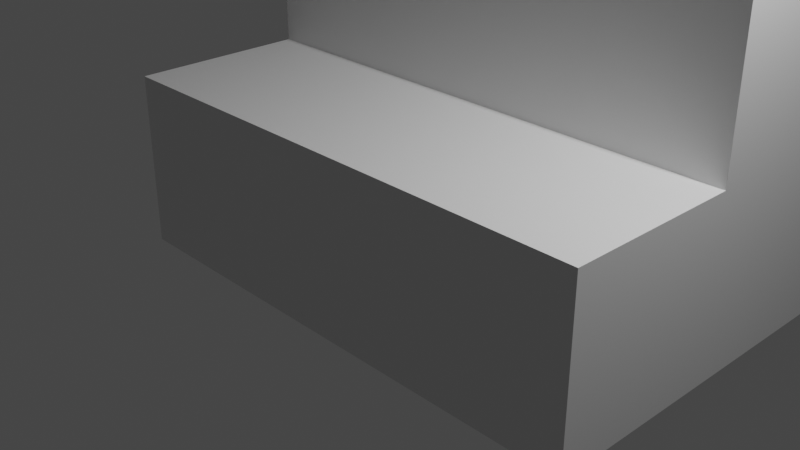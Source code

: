 # Source: blend.blend  (saved by Blender 3.4.6; exported with 4.5.12 LTS)
import bpy
from mathutils import Matrix  # noqa: F401  (used for matrix-valued properties, if any)

bpy.ops.wm.read_factory_settings(use_empty=True)
scene = bpy.context.scene
scene.name = 'Scene'

# ---- collections
col_collection = bpy.data.collections.new('Collection'); scene.collection.children.link(col_collection)

# ---- materials (node trees are filled in below, after node groups)
mat_material = bpy.data.materials.new('Material')
mat_material.alpha_threshold = 0.0
mat_material.use_transparent_shadow = False
mat_material.roughness = 0.5
mat_material.line_color = (0.0, 0.0, 0.0, 1.0)
mat_material_001 = bpy.data.materials.new('Material.001')
mat_material_001.alpha_threshold = 0.0
mat_material_001.use_transparent_shadow = False
mat_material_001.roughness = 0.5
mat_material_001.line_color = (0.0, 0.0, 0.0, 1.0)
mat_material_002 = bpy.data.materials.new('Material.002')
mat_material_002.alpha_threshold = 0.0
mat_material_002.use_transparent_shadow = False
mat_material_002.roughness = 0.5
mat_material_002.line_color = (0.0, 0.0, 0.0, 1.0)
mat_material_003 = bpy.data.materials.new('Material.003')
mat_material_003.alpha_threshold = 0.0
mat_material_003.use_transparent_shadow = False
mat_material_003.roughness = 0.5
mat_material_003.line_color = (0.0, 0.0, 0.0, 1.0)
mat_material_004 = bpy.data.materials.new('Material.004')
mat_material_004.alpha_threshold = 0.0
mat_material_004.use_transparent_shadow = False
mat_material_004.roughness = 0.5
mat_material_004.line_color = (0.0, 0.0, 0.0, 1.0)
mat_material_005 = bpy.data.materials.new('Material.005')
mat_material_005.alpha_threshold = 0.0
mat_material_005.use_transparent_shadow = False
mat_material_005.roughness = 0.5
mat_material_005.line_color = (0.0, 0.0, 0.0, 1.0)

# ---- material node trees
mat_material.use_nodes = True; mat_material.node_tree.nodes.clear()
_N = mat_material.node_tree.nodes; _L = mat_material.node_tree.links
n0 = _N.new('ShaderNodeOutputMaterial'); n0.name = 'Material Output'; n0.location = (300, 300)
n1 = _N.new('ShaderNodeBsdfPrincipled'); n1.name = 'Principled BSDF'; n1.location = (10, 300)
n1.distribution = 'GGX'
n1.subsurface_method = 'RANDOM_WALK_SKIN'
n1.inputs[3].default_value = 1.45
n1.inputs[27].default_value = (0.0, 0.0, 0.0, 1.0)
n1.inputs[28].default_value = 1.0
_L.new(n1.outputs[0], n0.inputs[0])
n0.is_active_output = True
mat_material_001.use_nodes = True; mat_material_001.node_tree.nodes.clear()
_N = mat_material_001.node_tree.nodes; _L = mat_material_001.node_tree.links
n0 = _N.new('ShaderNodeOutputMaterial'); n0.name = 'Material Output'; n0.location = (300, 300)
n1 = _N.new('ShaderNodeBsdfPrincipled'); n1.name = 'Principled BSDF'; n1.location = (10, 300)
n1.distribution = 'GGX'
n1.subsurface_method = 'RANDOM_WALK_SKIN'
n1.inputs[3].default_value = 1.45
n1.inputs[27].default_value = (0.0, 0.0, 0.0, 1.0)
n1.inputs[28].default_value = 1.0
_L.new(n1.outputs[0], n0.inputs[0])
n0.is_active_output = True
mat_material_002.use_nodes = True; mat_material_002.node_tree.nodes.clear()
_N = mat_material_002.node_tree.nodes; _L = mat_material_002.node_tree.links
n0 = _N.new('ShaderNodeOutputMaterial'); n0.name = 'Material Output'; n0.location = (300, 300)
n1 = _N.new('ShaderNodeBsdfPrincipled'); n1.name = 'Principled BSDF'; n1.location = (10, 300)
n1.distribution = 'GGX'
n1.subsurface_method = 'RANDOM_WALK_SKIN'
n1.inputs[3].default_value = 1.45
n1.inputs[27].default_value = (0.0, 0.0, 0.0, 1.0)
n1.inputs[28].default_value = 1.0
_L.new(n1.outputs[0], n0.inputs[0])
n0.is_active_output = True
mat_material_003.use_nodes = True; mat_material_003.node_tree.nodes.clear()
_N = mat_material_003.node_tree.nodes; _L = mat_material_003.node_tree.links
n0 = _N.new('ShaderNodeOutputMaterial'); n0.name = 'Material Output'; n0.location = (300, 300)
n1 = _N.new('ShaderNodeBsdfPrincipled'); n1.name = 'Principled BSDF'; n1.location = (10, 300)
n1.distribution = 'GGX'
n1.subsurface_method = 'RANDOM_WALK_SKIN'
n1.inputs[3].default_value = 1.45
n1.inputs[27].default_value = (0.0, 0.0, 0.0, 1.0)
n1.inputs[28].default_value = 1.0
_L.new(n1.outputs[0], n0.inputs[0])
n0.is_active_output = True
mat_material_004.use_nodes = True; mat_material_004.node_tree.nodes.clear()
_N = mat_material_004.node_tree.nodes; _L = mat_material_004.node_tree.links
n0 = _N.new('ShaderNodeOutputMaterial'); n0.name = 'Material Output'; n0.location = (300, 300)
n1 = _N.new('ShaderNodeBsdfPrincipled'); n1.name = 'Principled BSDF'; n1.location = (10, 300)
n1.distribution = 'GGX'
n1.subsurface_method = 'RANDOM_WALK_SKIN'
n1.inputs[3].default_value = 1.45
n1.inputs[27].default_value = (0.0, 0.0, 0.0, 1.0)
n1.inputs[28].default_value = 1.0
_L.new(n1.outputs[0], n0.inputs[0])
n0.is_active_output = True
mat_material_005.use_nodes = True; mat_material_005.node_tree.nodes.clear()
_N = mat_material_005.node_tree.nodes; _L = mat_material_005.node_tree.links
n0 = _N.new('ShaderNodeOutputMaterial'); n0.name = 'Material Output'; n0.location = (300, 300)
n1 = _N.new('ShaderNodeBsdfPrincipled'); n1.name = 'Principled BSDF'; n1.location = (10, 300)
n1.distribution = 'GGX'
n1.subsurface_method = 'RANDOM_WALK_SKIN'
n1.inputs[3].default_value = 1.45
n1.inputs[27].default_value = (0.0, 0.0, 0.0, 1.0)
n1.inputs[28].default_value = 1.0
_L.new(n1.outputs[0], n0.inputs[0])
n0.is_active_output = True

# ---- world
world_world = bpy.data.worlds.new('World'); scene.world = world_world
world_world.use_nodes = True; world_world.node_tree.nodes.clear()
_N = world_world.node_tree.nodes; _L = world_world.node_tree.links
n0 = _N.new('ShaderNodeOutputWorld'); n0.name = 'World Output'; n0.location = (300, 300)
n1 = _N.new('ShaderNodeBackground'); n1.name = 'Background'; n1.location = (10, 300)
n1.inputs[0].default_value = (0.05088, 0.05088, 0.05088, 1.0)
_L.new(n1.outputs[0], n0.inputs[0])
n0.is_active_output = True
world_world.color = (0.05088, 0.05088, 0.05088)
world_world.use_sun_shadow = False
world_world.sun_shadow_jitter_overblur = 0.0

# ---- cameras
cam_camera = bpy.data.cameras.new('Camera')
cam_camera.clip_end = 100.0
cam_camera.ortho_scale = 7.314

# ---- lights
light_light = bpy.data.lights.new('Light', 'POINT')
light_light.transmission_factor = 0.0
light_light.energy = 1000.0
light_light.shadow_soft_size = 0.1
light_light.shadow_maximum_resolution = 0.006
light_light.use_absolute_resolution = True

# ---- meshes
me_cube = bpy.data.meshes.new('Cube')
me_cube.from_pydata([(1.0, 1.0, 1.0), (1.0, 1.0, -1.0), (1.0, -1.0, 1.0), (1.0, -1.0, -1.0), (-1.0, 1.0, 1.0), (-1.0, 1.0, -1.0), (-1.0, -1.0, 1.0), (-1.0, -1.0, -1.0)], [], [(0, 4, 6, 2), (3, 2, 6, 7), (7, 6, 4, 5), (5, 1, 3, 7), (1, 0, 2, 3), (5, 4, 0, 1)])
_uv = me_cube.uv_layers.new(name='UVMap')
_uv.uv.foreach_set('vector', [0.625, 0.5, 0.875, 0.5, 0.875, 0.75, 0.625, 0.75, 0.375, 0.75, 0.625, 0.75, 0.625, 1.0, 0.375, 1.0, 0.375, 0.0, 0.625, 0.0, 0.625, 0.25, 0.375, 0.25, 0.125, 0.5, 0.375, 0.5, 0.375, 0.75, 0.125, 0.75, 0.375, 0.5, 0.625, 0.5, 0.625, 0.75, 0.375, 0.75, 0.375, 0.25, 0.625, 0.25, 0.625, 0.5, 0.375, 0.5])
me_cube.materials.append(mat_material)
me_cube.use_mirror_vertex_groups = False
me_cube.update()
me_cube_001 = bpy.data.meshes.new('Cube.001')
me_cube_001.from_pydata([(1.0, 1.0, 1.0), (1.0, 1.0, -1.0), (1.0, -1.0, 1.0), (1.0, -1.0, -1.0), (-1.0, 1.0, 1.0), (-1.0, 1.0, -1.0), (-1.0, -1.0, 1.0), (-1.0, -1.0, -1.0)], [], [(0, 4, 6, 2), (3, 2, 6, 7), (7, 6, 4, 5), (5, 1, 3, 7), (1, 0, 2, 3), (5, 4, 0, 1)])
_uv = me_cube_001.uv_layers.new(name='UVMap')
_uv.uv.foreach_set('vector', [0.625, 0.5, 0.875, 0.5, 0.875, 0.75, 0.625, 0.75, 0.375, 0.75, 0.625, 0.75, 0.625, 1.0, 0.375, 1.0, 0.375, 0.0, 0.625, 0.0, 0.625, 0.25, 0.375, 0.25, 0.125, 0.5, 0.375, 0.5, 0.375, 0.75, 0.125, 0.75, 0.375, 0.5, 0.625, 0.5, 0.625, 0.75, 0.375, 0.75, 0.375, 0.25, 0.625, 0.25, 0.625, 0.5, 0.375, 0.5])
me_cube_001.materials.append(mat_material_001)
me_cube_001.use_mirror_vertex_groups = False
me_cube_001.update()
me_cube_002 = bpy.data.meshes.new('Cube.002')
me_cube_002.from_pydata([(1.0, 1.0, 1.0), (1.0, 1.0, -1.0), (1.0, -1.0, 1.0), (1.0, -1.0, -1.0), (-1.0, 1.0, 1.0), (-1.0, 1.0, -1.0), (-1.0, -1.0, 1.0), (-1.0, -1.0, -1.0)], [], [(0, 4, 6, 2), (3, 2, 6, 7), (7, 6, 4, 5), (5, 1, 3, 7), (1, 0, 2, 3), (5, 4, 0, 1)])
_uv = me_cube_002.uv_layers.new(name='UVMap')
_uv.uv.foreach_set('vector', [0.625, 0.5, 0.875, 0.5, 0.875, 0.75, 0.625, 0.75, 0.375, 0.75, 0.625, 0.75, 0.625, 1.0, 0.375, 1.0, 0.375, 0.0, 0.625, 0.0, 0.625, 0.25, 0.375, 0.25, 0.125, 0.5, 0.375, 0.5, 0.375, 0.75, 0.125, 0.75, 0.375, 0.5, 0.625, 0.5, 0.625, 0.75, 0.375, 0.75, 0.375, 0.25, 0.625, 0.25, 0.625, 0.5, 0.375, 0.5])
me_cube_002.materials.append(mat_material_002)
me_cube_002.use_mirror_vertex_groups = False
me_cube_002.update()
me_cube_003 = bpy.data.meshes.new('Cube.003')
me_cube_003.from_pydata([(1.0, 1.0, 1.0), (1.0, 1.0, -1.0), (1.0, -1.0, 1.0), (1.0, -1.0, -1.0), (-1.0, 1.0, 1.0), (-1.0, 1.0, -1.0), (-1.0, -1.0, 1.0), (-1.0, -1.0, -1.0)], [], [(0, 4, 6, 2), (3, 2, 6, 7), (7, 6, 4, 5), (5, 1, 3, 7), (1, 0, 2, 3), (5, 4, 0, 1)])
_uv = me_cube_003.uv_layers.new(name='UVMap')
_uv.uv.foreach_set('vector', [0.625, 0.5, 0.875, 0.5, 0.875, 0.75, 0.625, 0.75, 0.375, 0.75, 0.625, 0.75, 0.625, 1.0, 0.375, 1.0, 0.375, 0.0, 0.625, 0.0, 0.625, 0.25, 0.375, 0.25, 0.125, 0.5, 0.375, 0.5, 0.375, 0.75, 0.125, 0.75, 0.375, 0.5, 0.625, 0.5, 0.625, 0.75, 0.375, 0.75, 0.375, 0.25, 0.625, 0.25, 0.625, 0.5, 0.375, 0.5])
me_cube_003.materials.append(mat_material_003)
me_cube_003.use_mirror_vertex_groups = False
me_cube_003.update()
me_cube_004 = bpy.data.meshes.new('Cube.004')
me_cube_004.from_pydata([(1.0, 1.0, 1.0), (1.0, 1.0, -1.0), (1.0, -1.0, 1.0), (1.0, -1.0, -1.0), (-1.0, 1.0, 1.0), (-1.0, 1.0, -1.0), (-1.0, -1.0, 1.0), (-1.0, -1.0, -1.0)], [], [(0, 4, 6, 2), (3, 2, 6, 7), (7, 6, 4, 5), (5, 1, 3, 7), (1, 0, 2, 3), (5, 4, 0, 1)])
_uv = me_cube_004.uv_layers.new(name='UVMap')
_uv.uv.foreach_set('vector', [0.625, 0.5, 0.875, 0.5, 0.875, 0.75, 0.625, 0.75, 0.375, 0.75, 0.625, 0.75, 0.625, 1.0, 0.375, 1.0, 0.375, 0.0, 0.625, 0.0, 0.625, 0.25, 0.375, 0.25, 0.125, 0.5, 0.375, 0.5, 0.375, 0.75, 0.125, 0.75, 0.375, 0.5, 0.625, 0.5, 0.625, 0.75, 0.375, 0.75, 0.375, 0.25, 0.625, 0.25, 0.625, 0.5, 0.375, 0.5])
me_cube_004.materials.append(mat_material_004)
me_cube_004.use_mirror_vertex_groups = False
me_cube_004.update()
me_cube_005 = bpy.data.meshes.new('Cube.005')
me_cube_005.from_pydata([(1.0, 1.0, 1.0), (1.0, 1.0, -1.0), (1.0, -1.0, 1.0), (1.0, -1.0, -1.0), (-1.0, 1.0, 1.0), (-1.0, 1.0, -1.0), (-1.0, -1.0, 1.0), (-1.0, -1.0, -1.0)], [], [(0, 4, 6, 2), (3, 2, 6, 7), (7, 6, 4, 5), (5, 1, 3, 7), (1, 0, 2, 3), (5, 4, 0, 1)])
_uv = me_cube_005.uv_layers.new(name='UVMap')
_uv.uv.foreach_set('vector', [0.625, 0.5, 0.875, 0.5, 0.875, 0.75, 0.625, 0.75, 0.375, 0.75, 0.625, 0.75, 0.625, 1.0, 0.375, 1.0, 0.375, 0.0, 0.625, 0.0, 0.625, 0.25, 0.375, 0.25, 0.125, 0.5, 0.375, 0.5, 0.375, 0.75, 0.125, 0.75, 0.375, 0.5, 0.625, 0.5, 0.625, 0.75, 0.375, 0.75, 0.375, 0.25, 0.625, 0.25, 0.625, 0.5, 0.375, 0.5])
me_cube_005.materials.append(mat_material_005)
me_cube_005.use_mirror_vertex_groups = False
me_cube_005.update()

# ---- objects
ob_cube = bpy.data.objects.new('Cube', me_cube)
ob_light = bpy.data.objects.new('Light', light_light)
ob_camera = bpy.data.objects.new('Camera', cam_camera)
ob_cube_001 = bpy.data.objects.new('Cube.001', me_cube_001)
ob_cube_002 = bpy.data.objects.new('Cube.002', me_cube_002)
ob_cube_003 = bpy.data.objects.new('Cube.003', me_cube_003)
ob_cube_004 = bpy.data.objects.new('Cube.004', me_cube_004)
ob_cube_005 = bpy.data.objects.new('Cube.005', me_cube_005)

# ---- transforms, parenting, visibility, modifiers, constraints
ob_cube.location = (0.0, 2.0, 0.0)
ob_cube.scale = (3.0, 1.0, 1.0)
ob_cube.lock_rotations_4d = False
ob_cube.empty_display_type = 'ARROWS'
ob_cube.lineart.crease_threshold = 0.0
ob_light.location = (4.076, 1.005, 5.904)
ob_light.rotation_euler = (0.6503, 0.05522, 1.866)
ob_light.lock_rotations_4d = False
ob_light.empty_display_type = 'ARROWS'
ob_light.color = (0.0, 0.0, 0.0, 0.0)
ob_light.lineart.crease_threshold = 0.0
ob_camera.location = (7.359, -6.926, 4.958)
ob_camera.rotation_euler = (1.109, 0.0, 0.8149)
ob_camera.lock_rotations_4d = False
ob_camera.empty_display_type = 'ARROWS'
ob_camera.color = (0.0, 0.0, 0.0, 0.0)
ob_camera.display_type = 'WIRE'
ob_camera.lineart.crease_threshold = 0.0
ob_cube_001.location = (0.0, 0.0, 0.0)
ob_cube_001.scale = (3.0, 1.0, 1.0)
ob_cube_001.lock_rotations_4d = False
ob_cube_001.empty_display_type = 'ARROWS'
ob_cube_001.lineart.crease_threshold = 0.0
ob_cube_002.location = (0.0, 4.0, 2.0)
ob_cube_002.scale = (3.0, 1.0, 1.0)
ob_cube_002.lock_rotations_4d = False
ob_cube_002.empty_display_type = 'ARROWS'
ob_cube_002.lineart.crease_threshold = 0.0
ob_cube_003.location = (0.0, 4.0, 0.0)
ob_cube_003.scale = (3.0, 1.0, 1.0)
ob_cube_003.lock_rotations_4d = False
ob_cube_003.empty_display_type = 'ARROWS'
ob_cube_003.lineart.crease_threshold = 0.0
ob_cube_004.location = (0.0, 4.0, 4.0)
ob_cube_004.scale = (3.0, 1.0, 1.0)
ob_cube_004.lock_rotations_4d = False
ob_cube_004.empty_display_type = 'ARROWS'
ob_cube_004.lineart.crease_threshold = 0.0
ob_cube_005.location = (0.0, 2.0, 2.0)
ob_cube_005.scale = (3.0, 1.0, 1.0)
ob_cube_005.lock_rotations_4d = False
ob_cube_005.empty_display_type = 'ARROWS'
ob_cube_005.lineart.crease_threshold = 0.0

# ---- collection membership
col_collection.objects.link(ob_cube)
col_collection.objects.link(ob_light)
col_collection.objects.link(ob_camera)
col_collection.objects.link(ob_cube_001)
col_collection.objects.link(ob_cube_002)
col_collection.objects.link(ob_cube_003)
col_collection.objects.link(ob_cube_004)
col_collection.objects.link(ob_cube_005)

# ---- scene / render settings (as saved in the file)
scene.camera = ob_camera
scene.frame_start = 1; scene.frame_end = 250; scene.frame_set(1)
scene.render.engine = 'BLENDER_EEVEE_NEXT'
scene.cycles.sampling_pattern = 'TABULATED_SOBOL'
scene.cycles.use_light_tree = False
scene.view_settings.view_transform = 'Filmic'
bpy.context.view_layer.update()
